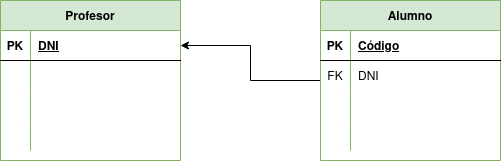

The diagram above was exported from draw.io. Its source (the exported page's mxGraphModel, read from the mxfile embedded in the PNG):
<mxGraphModel dx="1422" dy="771" grid="1" gridSize="10" guides="1" tooltips="1" connect="1" arrows="1" fold="1" page="1" pageScale="1" pageWidth="827" pageHeight="1169" math="0" shadow="0">
  <root>
    <mxCell id="0" />
    <mxCell id="1" parent="0" />
    <mxCell id="nA0mnsB3br3khWZi4Kmz-1" value="Profesor" style="shape=table;startSize=30;container=1;collapsible=1;childLayout=tableLayout;fixedRows=1;rowLines=0;fontStyle=1;align=center;resizeLast=1;fillColor=#d5e8d4;strokeColor=#82b366;" vertex="1" parent="1">
      <mxGeometry x="120" y="80" width="180" height="160" as="geometry" />
    </mxCell>
    <mxCell id="nA0mnsB3br3khWZi4Kmz-2" value="" style="shape=tableRow;horizontal=0;startSize=0;swimlaneHead=0;swimlaneBody=0;fillColor=none;collapsible=0;dropTarget=0;points=[[0,0.5],[1,0.5]];portConstraint=eastwest;top=0;left=0;right=0;bottom=1;" vertex="1" parent="nA0mnsB3br3khWZi4Kmz-1">
      <mxGeometry y="30" width="180" height="30" as="geometry" />
    </mxCell>
    <mxCell id="nA0mnsB3br3khWZi4Kmz-3" value="PK" style="shape=partialRectangle;connectable=0;fillColor=none;top=0;left=0;bottom=0;right=0;fontStyle=1;overflow=hidden;" vertex="1" parent="nA0mnsB3br3khWZi4Kmz-2">
      <mxGeometry width="30" height="30" as="geometry">
        <mxRectangle width="30" height="30" as="alternateBounds" />
      </mxGeometry>
    </mxCell>
    <mxCell id="nA0mnsB3br3khWZi4Kmz-4" value="DNI" style="shape=partialRectangle;connectable=0;fillColor=none;top=0;left=0;bottom=0;right=0;align=left;spacingLeft=6;fontStyle=5;overflow=hidden;" vertex="1" parent="nA0mnsB3br3khWZi4Kmz-2">
      <mxGeometry x="30" width="150" height="30" as="geometry">
        <mxRectangle width="150" height="30" as="alternateBounds" />
      </mxGeometry>
    </mxCell>
    <mxCell id="nA0mnsB3br3khWZi4Kmz-5" value="" style="shape=tableRow;horizontal=0;startSize=0;swimlaneHead=0;swimlaneBody=0;fillColor=none;collapsible=0;dropTarget=0;points=[[0,0.5],[1,0.5]];portConstraint=eastwest;top=0;left=0;right=0;bottom=0;" vertex="1" parent="nA0mnsB3br3khWZi4Kmz-1">
      <mxGeometry y="60" width="180" height="30" as="geometry" />
    </mxCell>
    <mxCell id="nA0mnsB3br3khWZi4Kmz-6" value="" style="shape=partialRectangle;connectable=0;fillColor=none;top=0;left=0;bottom=0;right=0;editable=1;overflow=hidden;" vertex="1" parent="nA0mnsB3br3khWZi4Kmz-5">
      <mxGeometry width="30" height="30" as="geometry">
        <mxRectangle width="30" height="30" as="alternateBounds" />
      </mxGeometry>
    </mxCell>
    <mxCell id="nA0mnsB3br3khWZi4Kmz-7" value="" style="shape=partialRectangle;connectable=0;fillColor=none;top=0;left=0;bottom=0;right=0;align=left;spacingLeft=6;overflow=hidden;" vertex="1" parent="nA0mnsB3br3khWZi4Kmz-5">
      <mxGeometry x="30" width="150" height="30" as="geometry">
        <mxRectangle width="150" height="30" as="alternateBounds" />
      </mxGeometry>
    </mxCell>
    <mxCell id="nA0mnsB3br3khWZi4Kmz-8" value="" style="shape=tableRow;horizontal=0;startSize=0;swimlaneHead=0;swimlaneBody=0;fillColor=none;collapsible=0;dropTarget=0;points=[[0,0.5],[1,0.5]];portConstraint=eastwest;top=0;left=0;right=0;bottom=0;" vertex="1" parent="nA0mnsB3br3khWZi4Kmz-1">
      <mxGeometry y="90" width="180" height="30" as="geometry" />
    </mxCell>
    <mxCell id="nA0mnsB3br3khWZi4Kmz-9" value="" style="shape=partialRectangle;connectable=0;fillColor=none;top=0;left=0;bottom=0;right=0;editable=1;overflow=hidden;" vertex="1" parent="nA0mnsB3br3khWZi4Kmz-8">
      <mxGeometry width="30" height="30" as="geometry">
        <mxRectangle width="30" height="30" as="alternateBounds" />
      </mxGeometry>
    </mxCell>
    <mxCell id="nA0mnsB3br3khWZi4Kmz-10" value="" style="shape=partialRectangle;connectable=0;fillColor=none;top=0;left=0;bottom=0;right=0;align=left;spacingLeft=6;overflow=hidden;" vertex="1" parent="nA0mnsB3br3khWZi4Kmz-8">
      <mxGeometry x="30" width="150" height="30" as="geometry">
        <mxRectangle width="150" height="30" as="alternateBounds" />
      </mxGeometry>
    </mxCell>
    <mxCell id="nA0mnsB3br3khWZi4Kmz-11" value="" style="shape=tableRow;horizontal=0;startSize=0;swimlaneHead=0;swimlaneBody=0;fillColor=none;collapsible=0;dropTarget=0;points=[[0,0.5],[1,0.5]];portConstraint=eastwest;top=0;left=0;right=0;bottom=0;" vertex="1" parent="nA0mnsB3br3khWZi4Kmz-1">
      <mxGeometry y="120" width="180" height="30" as="geometry" />
    </mxCell>
    <mxCell id="nA0mnsB3br3khWZi4Kmz-12" value="" style="shape=partialRectangle;connectable=0;fillColor=none;top=0;left=0;bottom=0;right=0;editable=1;overflow=hidden;" vertex="1" parent="nA0mnsB3br3khWZi4Kmz-11">
      <mxGeometry width="30" height="30" as="geometry">
        <mxRectangle width="30" height="30" as="alternateBounds" />
      </mxGeometry>
    </mxCell>
    <mxCell id="nA0mnsB3br3khWZi4Kmz-13" value="" style="shape=partialRectangle;connectable=0;fillColor=none;top=0;left=0;bottom=0;right=0;align=left;spacingLeft=6;overflow=hidden;" vertex="1" parent="nA0mnsB3br3khWZi4Kmz-11">
      <mxGeometry x="30" width="150" height="30" as="geometry">
        <mxRectangle width="150" height="30" as="alternateBounds" />
      </mxGeometry>
    </mxCell>
    <mxCell id="nA0mnsB3br3khWZi4Kmz-27" style="edgeStyle=orthogonalEdgeStyle;rounded=0;orthogonalLoop=1;jettySize=auto;html=1;entryX=1;entryY=0.5;entryDx=0;entryDy=0;" edge="1" parent="1" source="nA0mnsB3br3khWZi4Kmz-14" target="nA0mnsB3br3khWZi4Kmz-2">
      <mxGeometry relative="1" as="geometry" />
    </mxCell>
    <mxCell id="nA0mnsB3br3khWZi4Kmz-14" value="Alumno" style="shape=table;startSize=30;container=1;collapsible=1;childLayout=tableLayout;fixedRows=1;rowLines=0;fontStyle=1;align=center;resizeLast=1;fillColor=#d5e8d4;strokeColor=#82b366;" vertex="1" parent="1">
      <mxGeometry x="440" y="80" width="180" height="160" as="geometry" />
    </mxCell>
    <mxCell id="nA0mnsB3br3khWZi4Kmz-15" value="" style="shape=tableRow;horizontal=0;startSize=0;swimlaneHead=0;swimlaneBody=0;fillColor=none;collapsible=0;dropTarget=0;points=[[0,0.5],[1,0.5]];portConstraint=eastwest;top=0;left=0;right=0;bottom=1;" vertex="1" parent="nA0mnsB3br3khWZi4Kmz-14">
      <mxGeometry y="30" width="180" height="30" as="geometry" />
    </mxCell>
    <mxCell id="nA0mnsB3br3khWZi4Kmz-16" value="PK" style="shape=partialRectangle;connectable=0;fillColor=none;top=0;left=0;bottom=0;right=0;fontStyle=1;overflow=hidden;" vertex="1" parent="nA0mnsB3br3khWZi4Kmz-15">
      <mxGeometry width="30" height="30" as="geometry">
        <mxRectangle width="30" height="30" as="alternateBounds" />
      </mxGeometry>
    </mxCell>
    <mxCell id="nA0mnsB3br3khWZi4Kmz-17" value="Código" style="shape=partialRectangle;connectable=0;fillColor=none;top=0;left=0;bottom=0;right=0;align=left;spacingLeft=6;fontStyle=5;overflow=hidden;" vertex="1" parent="nA0mnsB3br3khWZi4Kmz-15">
      <mxGeometry x="30" width="150" height="30" as="geometry">
        <mxRectangle width="150" height="30" as="alternateBounds" />
      </mxGeometry>
    </mxCell>
    <mxCell id="nA0mnsB3br3khWZi4Kmz-18" value="" style="shape=tableRow;horizontal=0;startSize=0;swimlaneHead=0;swimlaneBody=0;fillColor=none;collapsible=0;dropTarget=0;points=[[0,0.5],[1,0.5]];portConstraint=eastwest;top=0;left=0;right=0;bottom=0;" vertex="1" parent="nA0mnsB3br3khWZi4Kmz-14">
      <mxGeometry y="60" width="180" height="30" as="geometry" />
    </mxCell>
    <mxCell id="nA0mnsB3br3khWZi4Kmz-19" value="FK" style="shape=partialRectangle;connectable=0;fillColor=none;top=0;left=0;bottom=0;right=0;editable=1;overflow=hidden;" vertex="1" parent="nA0mnsB3br3khWZi4Kmz-18">
      <mxGeometry width="30" height="30" as="geometry">
        <mxRectangle width="30" height="30" as="alternateBounds" />
      </mxGeometry>
    </mxCell>
    <mxCell id="nA0mnsB3br3khWZi4Kmz-20" value="DNI" style="shape=partialRectangle;connectable=0;fillColor=none;top=0;left=0;bottom=0;right=0;align=left;spacingLeft=6;overflow=hidden;" vertex="1" parent="nA0mnsB3br3khWZi4Kmz-18">
      <mxGeometry x="30" width="150" height="30" as="geometry">
        <mxRectangle width="150" height="30" as="alternateBounds" />
      </mxGeometry>
    </mxCell>
    <mxCell id="nA0mnsB3br3khWZi4Kmz-21" value="" style="shape=tableRow;horizontal=0;startSize=0;swimlaneHead=0;swimlaneBody=0;fillColor=none;collapsible=0;dropTarget=0;points=[[0,0.5],[1,0.5]];portConstraint=eastwest;top=0;left=0;right=0;bottom=0;" vertex="1" parent="nA0mnsB3br3khWZi4Kmz-14">
      <mxGeometry y="90" width="180" height="30" as="geometry" />
    </mxCell>
    <mxCell id="nA0mnsB3br3khWZi4Kmz-22" value="" style="shape=partialRectangle;connectable=0;fillColor=none;top=0;left=0;bottom=0;right=0;editable=1;overflow=hidden;" vertex="1" parent="nA0mnsB3br3khWZi4Kmz-21">
      <mxGeometry width="30" height="30" as="geometry">
        <mxRectangle width="30" height="30" as="alternateBounds" />
      </mxGeometry>
    </mxCell>
    <mxCell id="nA0mnsB3br3khWZi4Kmz-23" value="" style="shape=partialRectangle;connectable=0;fillColor=none;top=0;left=0;bottom=0;right=0;align=left;spacingLeft=6;overflow=hidden;" vertex="1" parent="nA0mnsB3br3khWZi4Kmz-21">
      <mxGeometry x="30" width="150" height="30" as="geometry">
        <mxRectangle width="150" height="30" as="alternateBounds" />
      </mxGeometry>
    </mxCell>
    <mxCell id="nA0mnsB3br3khWZi4Kmz-24" value="" style="shape=tableRow;horizontal=0;startSize=0;swimlaneHead=0;swimlaneBody=0;fillColor=none;collapsible=0;dropTarget=0;points=[[0,0.5],[1,0.5]];portConstraint=eastwest;top=0;left=0;right=0;bottom=0;" vertex="1" parent="nA0mnsB3br3khWZi4Kmz-14">
      <mxGeometry y="120" width="180" height="30" as="geometry" />
    </mxCell>
    <mxCell id="nA0mnsB3br3khWZi4Kmz-25" value="" style="shape=partialRectangle;connectable=0;fillColor=none;top=0;left=0;bottom=0;right=0;editable=1;overflow=hidden;" vertex="1" parent="nA0mnsB3br3khWZi4Kmz-24">
      <mxGeometry width="30" height="30" as="geometry">
        <mxRectangle width="30" height="30" as="alternateBounds" />
      </mxGeometry>
    </mxCell>
    <mxCell id="nA0mnsB3br3khWZi4Kmz-26" value="" style="shape=partialRectangle;connectable=0;fillColor=none;top=0;left=0;bottom=0;right=0;align=left;spacingLeft=6;overflow=hidden;" vertex="1" parent="nA0mnsB3br3khWZi4Kmz-24">
      <mxGeometry x="30" width="150" height="30" as="geometry">
        <mxRectangle width="150" height="30" as="alternateBounds" />
      </mxGeometry>
    </mxCell>
  </root>
</mxGraphModel>